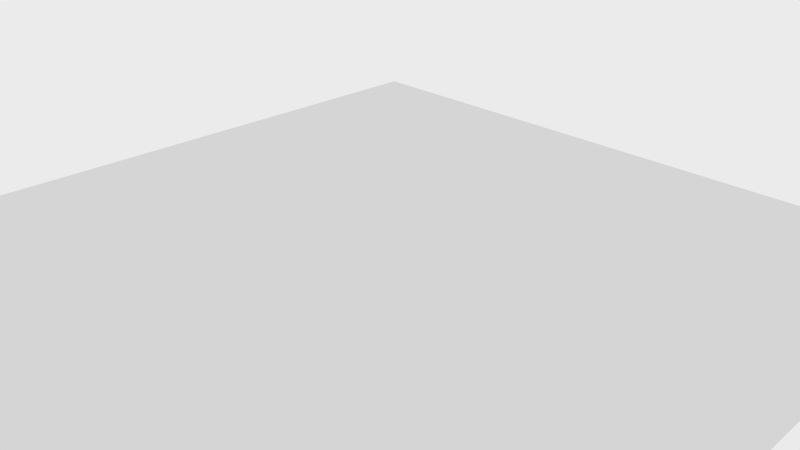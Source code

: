 # Source: colorrange.blend  (saved by Blender 2.68.5; exported with 4.5.12 LTS)
import bpy
from mathutils import Matrix  # noqa: F401  (used for matrix-valued properties, if any)

bpy.ops.wm.read_factory_settings(use_empty=True)
scene = bpy.context.scene
scene.name = 'Scene'

# ---- collections
col_collection_1 = bpy.data.collections.new('Collection 1'); scene.collection.children.link(col_collection_1)

# ---- materials (node trees are filled in below, after node groups)
mat_material_001 = bpy.data.materials.new('Material.001')
mat_material_001.alpha_threshold = 0.0
mat_material_001.roughness = 0.5
mat_material_001.line_color = (0.0, 0.0, 0.0, 1.0)

# ---- material node trees
mat_material_001.use_nodes = True; mat_material_001.node_tree.nodes.clear()
_N = mat_material_001.node_tree.nodes; _L = mat_material_001.node_tree.links
n0 = _N.new('ShaderNodeScript'); n0.name = 'Script'; n0.location = (87, 312)
n0.inputs[1].default_value = 0.4
n0.inputs[2].default_value = 0.5223
n0.inputs[3].default_value = (0.0, 0.0, 0.0, 1.0)
n0.inputs[4].default_value = (0.5, 0.5, 0.5, 1.0)
n0.inputs[5].default_value = (1.0, 1.0, 1.0, 1.0)
n1 = _N.new('ShaderNodeBsdfDiffuse'); n1.name = 'Diffuse BSDF'; n1.location = (243, 310)
n1.width = 120
n2 = _N.new('ShaderNodeOutputMaterial'); n2.name = 'Material Output'; n2.location = (378, 303)
n2.width = 120
n2.hide = True
n3 = _N.new('ShaderNodeTexNoise'); n3.name = 'Noise Texture'; n3.location = (-67, 311)
n3.width = 135
_L.new(n1.outputs[0], n2.inputs[0])
_L.new(n3.outputs[0], n0.inputs[0])
_L.new(n0.outputs[0], n1.inputs[0])
n2.is_active_output = True

# ---- world
world_world = bpy.data.worlds.new('World'); scene.world = world_world
world_world.use_nodes = True; world_world.node_tree.nodes.clear()
_N = world_world.node_tree.nodes; _L = world_world.node_tree.links
n0 = _N.new('ShaderNodeBackground'); n0.name = 'Background'; n0.location = (10, 300)
n0.width = 150
n0.inputs[0].default_value = (0.6388, 0.6388, 0.6388, 1.0)
n0.inputs[1].default_value = 1.3
n1 = _N.new('ShaderNodeOutputWorld'); n1.name = 'World Output'; n1.location = (417, 316)
n1.width = 120
_L.new(n0.outputs[0], n1.inputs[0])
n1.is_active_output = True
world_world.color = (0.05088, 0.05088, 0.05088)
world_world.use_sun_shadow = False
world_world.sun_shadow_jitter_overblur = 0.0
world_world.cycles.sampling_method = 'MANUAL'
world_world.cycles.sample_map_resolution = 256

# ---- cameras
cam_camera = bpy.data.cameras.new('Camera')
cam_camera.clip_end = 100.0
cam_camera.lens = 35.0
cam_camera.sensor_width = 32.0
cam_camera.sensor_height = 18.0
cam_camera.ortho_scale = 7.314
cam_camera.dof.focus_distance = 0.0

# ---- meshes
me_plane = bpy.data.meshes.new('Plane')
me_plane.from_pydata([(1.0, -1.0, 0.0), (-1.0, -1.0, 0.0), (1.0, 1.0, 0.0), (-1.0, 1.0, 0.0)], [], [(1, 0, 2, 3)])
me_plane.materials.append(mat_material_001)
me_plane.use_remesh_preserve_volume = False
me_plane.use_remesh_preserve_attributes = False
me_plane.use_mirror_vertex_groups = False
me_plane.update()

# ---- objects
ob_plane = bpy.data.objects.new('Plane', me_plane)
ob_camera = bpy.data.objects.new('Camera', cam_camera)

# ---- transforms, parenting, visibility, modifiers, constraints
ob_plane.location = (0.0, 0.0, 0.0)
ob_plane.scale = (5.262, 5.262, 5.262)
ob_plane.lineart.crease_threshold = 0.0
ob_camera.location = (7.481, -6.508, 5.344)
ob_camera.rotation_euler = (1.109, 0.01082, 0.8149)
ob_camera.lock_rotations_4d = False
ob_camera.empty_display_type = 'ARROWS'
ob_camera.color = (0.0, 0.0, 0.0, 0.0)
ob_camera.display_type = 'WIRE'
ob_camera.lineart.crease_threshold = 0.0

# ---- collection membership
col_collection_1.objects.link(ob_plane)
col_collection_1.objects.link(ob_camera)

# ---- scene / render settings (as saved in the file)
scene.camera = ob_camera
scene.frame_start = 1; scene.frame_end = 250; scene.frame_set(1)
scene.render.engine = 'CYCLES'
scene.render.image_settings.color_mode = 'RGB'
scene.render.image_settings.compression = 90
scene.render.resolution_percentage = 50
scene.render.dither_intensity = 0.0
scene.render.bake_margin = 2
scene.render.bake_bias = 0.0
scene.cycles.feature_set = 'EXPERIMENTAL'
scene.cycles.shading_system = True
scene.cycles.use_denoising = False
scene.cycles.samples = 10
scene.cycles.sampling_pattern = 'TABULATED_SOBOL'
scene.cycles.light_sampling_threshold = 0.0
scene.cycles.use_adaptive_sampling = False
scene.cycles.use_light_tree = False
scene.cycles.blur_glossy = 0.0
scene.cycles.volume_bounces = 1
scene.cycles.pixel_filter_type = 'GAUSSIAN'
scene.cycles.sample_clamp_indirect = 0.0
scene.view_settings.view_transform = 'Standard'
bpy.context.view_layer.update()
